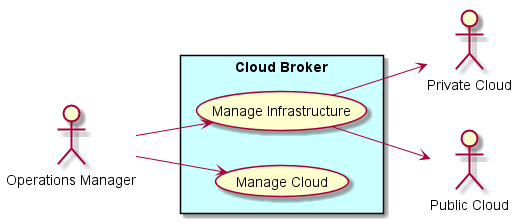

The diagram above was rendered by PlantUML. Its source (embedded in the PNG):
@startuml

left to right direction

actor :Operations Manager: as Ops
actor :Private Cloud: as PC1
actor :Public Cloud: as PC2

rectangle "Cloud Broker" #ccffff {
    UseCase UC1 as "Manage Infrastructure"
    UseCase UC2 as "Manage Cloud"
    Ops --> UC1
    Ops --> UC2
    UC1 --> PC1
    UC1 --> PC2
}

@enduml